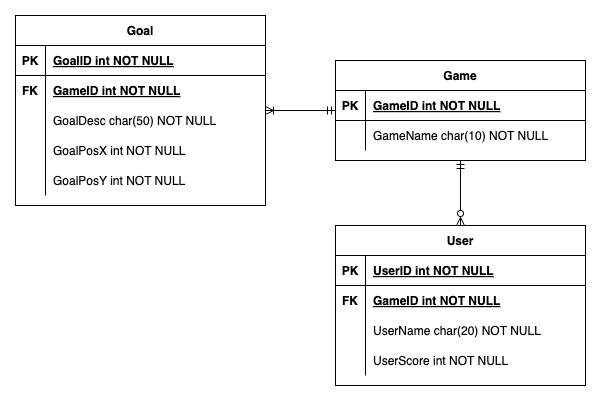

The diagram above was exported from draw.io. Its source (the exported page's mxGraphModel, read from the mxfile embedded in the PNG):
<mxGraphModel dx="681" dy="519" grid="1" gridSize="10" guides="1" tooltips="1" connect="1" arrows="1" fold="1" page="1" pageScale="1" pageWidth="600" pageHeight="400" math="0" shadow="0" extFonts="Permanent Marker^https://fonts.googleapis.com/css?family=Permanent+Marker">
  <root>
    <mxCell id="0" />
    <mxCell id="1" parent="0" />
    <mxCell id="C-vyLk0tnHw3VtMMgP7b-13" value="Goal" style="shape=table;startSize=30;container=1;collapsible=1;childLayout=tableLayout;fixedRows=1;rowLines=0;fontStyle=1;align=center;resizeLast=1;" parent="1" vertex="1">
      <mxGeometry x="15" y="15" width="250" height="190" as="geometry" />
    </mxCell>
    <mxCell id="C-vyLk0tnHw3VtMMgP7b-14" value="" style="shape=partialRectangle;collapsible=0;dropTarget=0;pointerEvents=0;fillColor=none;points=[[0,0.5],[1,0.5]];portConstraint=eastwest;top=0;left=0;right=0;bottom=1;" parent="C-vyLk0tnHw3VtMMgP7b-13" vertex="1">
      <mxGeometry y="30" width="250" height="30" as="geometry" />
    </mxCell>
    <mxCell id="C-vyLk0tnHw3VtMMgP7b-15" value="PK" style="shape=partialRectangle;overflow=hidden;connectable=0;fillColor=none;top=0;left=0;bottom=0;right=0;fontStyle=1;" parent="C-vyLk0tnHw3VtMMgP7b-14" vertex="1">
      <mxGeometry width="30" height="30" as="geometry">
        <mxRectangle width="30" height="30" as="alternateBounds" />
      </mxGeometry>
    </mxCell>
    <mxCell id="C-vyLk0tnHw3VtMMgP7b-16" value="GoalID int NOT NULL " style="shape=partialRectangle;overflow=hidden;connectable=0;fillColor=none;top=0;left=0;bottom=0;right=0;align=left;spacingLeft=6;fontStyle=5;" parent="C-vyLk0tnHw3VtMMgP7b-14" vertex="1">
      <mxGeometry x="30" width="220" height="30" as="geometry">
        <mxRectangle width="220" height="30" as="alternateBounds" />
      </mxGeometry>
    </mxCell>
    <mxCell id="W7lbUFI3bhlaNUvnr4QW-47" style="shape=partialRectangle;collapsible=0;dropTarget=0;pointerEvents=0;fillColor=none;points=[[0,0.5],[1,0.5]];portConstraint=eastwest;top=0;left=0;right=0;bottom=0;" vertex="1" parent="C-vyLk0tnHw3VtMMgP7b-13">
      <mxGeometry y="60" width="250" height="30" as="geometry" />
    </mxCell>
    <mxCell id="W7lbUFI3bhlaNUvnr4QW-48" value="FK" style="shape=partialRectangle;overflow=hidden;connectable=0;fillColor=none;top=0;left=0;bottom=0;right=0;fontStyle=1" vertex="1" parent="W7lbUFI3bhlaNUvnr4QW-47">
      <mxGeometry width="30" height="30" as="geometry">
        <mxRectangle width="30" height="30" as="alternateBounds" />
      </mxGeometry>
    </mxCell>
    <mxCell id="W7lbUFI3bhlaNUvnr4QW-49" value="GameID int NOT NULL" style="shape=partialRectangle;overflow=hidden;connectable=0;fillColor=none;top=0;left=0;bottom=0;right=0;align=left;spacingLeft=6;fontStyle=5" vertex="1" parent="W7lbUFI3bhlaNUvnr4QW-47">
      <mxGeometry x="30" width="220" height="30" as="geometry">
        <mxRectangle width="220" height="30" as="alternateBounds" />
      </mxGeometry>
    </mxCell>
    <mxCell id="W7lbUFI3bhlaNUvnr4QW-67" style="shape=partialRectangle;collapsible=0;dropTarget=0;pointerEvents=0;fillColor=none;points=[[0,0.5],[1,0.5]];portConstraint=eastwest;top=0;left=0;right=0;bottom=0;" vertex="1" parent="C-vyLk0tnHw3VtMMgP7b-13">
      <mxGeometry y="90" width="250" height="30" as="geometry" />
    </mxCell>
    <mxCell id="W7lbUFI3bhlaNUvnr4QW-68" style="shape=partialRectangle;overflow=hidden;connectable=0;fillColor=none;top=0;left=0;bottom=0;right=0;" vertex="1" parent="W7lbUFI3bhlaNUvnr4QW-67">
      <mxGeometry width="30" height="30" as="geometry">
        <mxRectangle width="30" height="30" as="alternateBounds" />
      </mxGeometry>
    </mxCell>
    <mxCell id="W7lbUFI3bhlaNUvnr4QW-69" value="GoalDesc char(50) NOT NULL" style="shape=partialRectangle;overflow=hidden;connectable=0;fillColor=none;top=0;left=0;bottom=0;right=0;align=left;spacingLeft=6;" vertex="1" parent="W7lbUFI3bhlaNUvnr4QW-67">
      <mxGeometry x="30" width="220" height="30" as="geometry">
        <mxRectangle width="220" height="30" as="alternateBounds" />
      </mxGeometry>
    </mxCell>
    <mxCell id="C-vyLk0tnHw3VtMMgP7b-20" value="" style="shape=partialRectangle;collapsible=0;dropTarget=0;pointerEvents=0;fillColor=none;points=[[0,0.5],[1,0.5]];portConstraint=eastwest;top=0;left=0;right=0;bottom=0;" parent="C-vyLk0tnHw3VtMMgP7b-13" vertex="1">
      <mxGeometry y="120" width="250" height="30" as="geometry" />
    </mxCell>
    <mxCell id="C-vyLk0tnHw3VtMMgP7b-21" value="" style="shape=partialRectangle;overflow=hidden;connectable=0;fillColor=none;top=0;left=0;bottom=0;right=0;" parent="C-vyLk0tnHw3VtMMgP7b-20" vertex="1">
      <mxGeometry width="30" height="30" as="geometry">
        <mxRectangle width="30" height="30" as="alternateBounds" />
      </mxGeometry>
    </mxCell>
    <mxCell id="C-vyLk0tnHw3VtMMgP7b-22" value="GoalPosX int NOT NULL" style="shape=partialRectangle;overflow=hidden;connectable=0;fillColor=none;top=0;left=0;bottom=0;right=0;align=left;spacingLeft=6;" parent="C-vyLk0tnHw3VtMMgP7b-20" vertex="1">
      <mxGeometry x="30" width="220" height="30" as="geometry">
        <mxRectangle width="220" height="30" as="alternateBounds" />
      </mxGeometry>
    </mxCell>
    <mxCell id="W7lbUFI3bhlaNUvnr4QW-33" style="shape=partialRectangle;collapsible=0;dropTarget=0;pointerEvents=0;fillColor=none;points=[[0,0.5],[1,0.5]];portConstraint=eastwest;top=0;left=0;right=0;bottom=0;" vertex="1" parent="C-vyLk0tnHw3VtMMgP7b-13">
      <mxGeometry y="150" width="250" height="30" as="geometry" />
    </mxCell>
    <mxCell id="W7lbUFI3bhlaNUvnr4QW-34" style="shape=partialRectangle;overflow=hidden;connectable=0;fillColor=none;top=0;left=0;bottom=0;right=0;" vertex="1" parent="W7lbUFI3bhlaNUvnr4QW-33">
      <mxGeometry width="30" height="30" as="geometry">
        <mxRectangle width="30" height="30" as="alternateBounds" />
      </mxGeometry>
    </mxCell>
    <mxCell id="W7lbUFI3bhlaNUvnr4QW-35" value="GoalPosY int NOT NULL" style="shape=partialRectangle;overflow=hidden;connectable=0;fillColor=none;top=0;left=0;bottom=0;right=0;align=left;spacingLeft=6;" vertex="1" parent="W7lbUFI3bhlaNUvnr4QW-33">
      <mxGeometry x="30" width="220" height="30" as="geometry">
        <mxRectangle width="220" height="30" as="alternateBounds" />
      </mxGeometry>
    </mxCell>
    <mxCell id="W7lbUFI3bhlaNUvnr4QW-64" style="edgeStyle=orthogonalEdgeStyle;rounded=0;orthogonalLoop=1;jettySize=auto;html=1;startArrow=ERmandOne;startFill=0;endArrow=ERoneToMany;endFill=0;" edge="1" parent="1" source="C-vyLk0tnHw3VtMMgP7b-23" target="C-vyLk0tnHw3VtMMgP7b-13">
      <mxGeometry relative="1" as="geometry">
        <mxPoint x="460" y="-20" as="targetPoint" />
      </mxGeometry>
    </mxCell>
    <mxCell id="W7lbUFI3bhlaNUvnr4QW-66" style="edgeStyle=orthogonalEdgeStyle;rounded=0;orthogonalLoop=1;jettySize=auto;html=1;endArrow=ERzeroToMany;endFill=0;startArrow=ERmandOne;startFill=0;" edge="1" parent="1" source="C-vyLk0tnHw3VtMMgP7b-23" target="W7lbUFI3bhlaNUvnr4QW-11">
      <mxGeometry relative="1" as="geometry" />
    </mxCell>
    <mxCell id="C-vyLk0tnHw3VtMMgP7b-23" value="Game" style="shape=table;startSize=30;container=1;collapsible=1;childLayout=tableLayout;fixedRows=1;rowLines=0;fontStyle=1;align=center;resizeLast=1;" parent="1" vertex="1">
      <mxGeometry x="335" y="60" width="250" height="100" as="geometry" />
    </mxCell>
    <mxCell id="C-vyLk0tnHw3VtMMgP7b-24" value="" style="shape=partialRectangle;collapsible=0;dropTarget=0;pointerEvents=0;fillColor=none;points=[[0,0.5],[1,0.5]];portConstraint=eastwest;top=0;left=0;right=0;bottom=1;" parent="C-vyLk0tnHw3VtMMgP7b-23" vertex="1">
      <mxGeometry y="30" width="250" height="30" as="geometry" />
    </mxCell>
    <mxCell id="C-vyLk0tnHw3VtMMgP7b-25" value="PK" style="shape=partialRectangle;overflow=hidden;connectable=0;fillColor=none;top=0;left=0;bottom=0;right=0;fontStyle=1;" parent="C-vyLk0tnHw3VtMMgP7b-24" vertex="1">
      <mxGeometry width="30" height="30" as="geometry">
        <mxRectangle width="30" height="30" as="alternateBounds" />
      </mxGeometry>
    </mxCell>
    <mxCell id="C-vyLk0tnHw3VtMMgP7b-26" value="GameID int NOT NULL " style="shape=partialRectangle;overflow=hidden;connectable=0;fillColor=none;top=0;left=0;bottom=0;right=0;align=left;spacingLeft=6;fontStyle=5;" parent="C-vyLk0tnHw3VtMMgP7b-24" vertex="1">
      <mxGeometry x="30" width="220" height="30" as="geometry">
        <mxRectangle width="220" height="30" as="alternateBounds" />
      </mxGeometry>
    </mxCell>
    <mxCell id="C-vyLk0tnHw3VtMMgP7b-27" value="" style="shape=partialRectangle;collapsible=0;dropTarget=0;pointerEvents=0;fillColor=none;points=[[0,0.5],[1,0.5]];portConstraint=eastwest;top=0;left=0;right=0;bottom=0;" parent="C-vyLk0tnHw3VtMMgP7b-23" vertex="1">
      <mxGeometry y="60" width="250" height="30" as="geometry" />
    </mxCell>
    <mxCell id="C-vyLk0tnHw3VtMMgP7b-28" value="" style="shape=partialRectangle;overflow=hidden;connectable=0;fillColor=none;top=0;left=0;bottom=0;right=0;" parent="C-vyLk0tnHw3VtMMgP7b-27" vertex="1">
      <mxGeometry width="30" height="30" as="geometry">
        <mxRectangle width="30" height="30" as="alternateBounds" />
      </mxGeometry>
    </mxCell>
    <mxCell id="C-vyLk0tnHw3VtMMgP7b-29" value="GameName char(10) NOT NULL" style="shape=partialRectangle;overflow=hidden;connectable=0;fillColor=none;top=0;left=0;bottom=0;right=0;align=left;spacingLeft=6;" parent="C-vyLk0tnHw3VtMMgP7b-27" vertex="1">
      <mxGeometry x="30" width="220" height="30" as="geometry">
        <mxRectangle width="220" height="30" as="alternateBounds" />
      </mxGeometry>
    </mxCell>
    <mxCell id="W7lbUFI3bhlaNUvnr4QW-11" value="User" style="shape=table;startSize=30;container=1;collapsible=1;childLayout=tableLayout;fixedRows=1;rowLines=0;fontStyle=1;align=center;resizeLast=1;" vertex="1" parent="1">
      <mxGeometry x="335" y="225" width="250" height="160" as="geometry" />
    </mxCell>
    <mxCell id="W7lbUFI3bhlaNUvnr4QW-12" value="" style="shape=partialRectangle;collapsible=0;dropTarget=0;pointerEvents=0;fillColor=none;points=[[0,0.5],[1,0.5]];portConstraint=eastwest;top=0;left=0;right=0;bottom=1;" vertex="1" parent="W7lbUFI3bhlaNUvnr4QW-11">
      <mxGeometry y="30" width="250" height="30" as="geometry" />
    </mxCell>
    <mxCell id="W7lbUFI3bhlaNUvnr4QW-13" value="PK" style="shape=partialRectangle;overflow=hidden;connectable=0;fillColor=none;top=0;left=0;bottom=0;right=0;fontStyle=1;" vertex="1" parent="W7lbUFI3bhlaNUvnr4QW-12">
      <mxGeometry width="30" height="30" as="geometry">
        <mxRectangle width="30" height="30" as="alternateBounds" />
      </mxGeometry>
    </mxCell>
    <mxCell id="W7lbUFI3bhlaNUvnr4QW-14" value="UserID int NOT NULL " style="shape=partialRectangle;overflow=hidden;connectable=0;fillColor=none;top=0;left=0;bottom=0;right=0;align=left;spacingLeft=6;fontStyle=5;" vertex="1" parent="W7lbUFI3bhlaNUvnr4QW-12">
      <mxGeometry x="30" width="220" height="30" as="geometry">
        <mxRectangle width="220" height="30" as="alternateBounds" />
      </mxGeometry>
    </mxCell>
    <mxCell id="W7lbUFI3bhlaNUvnr4QW-15" value="" style="shape=partialRectangle;collapsible=0;dropTarget=0;pointerEvents=0;fillColor=none;points=[[0,0.5],[1,0.5]];portConstraint=eastwest;top=0;left=0;right=0;bottom=0;" vertex="1" parent="W7lbUFI3bhlaNUvnr4QW-11">
      <mxGeometry y="60" width="250" height="30" as="geometry" />
    </mxCell>
    <mxCell id="W7lbUFI3bhlaNUvnr4QW-16" value="FK" style="shape=partialRectangle;overflow=hidden;connectable=0;fillColor=none;top=0;left=0;bottom=0;right=0;fontStyle=1" vertex="1" parent="W7lbUFI3bhlaNUvnr4QW-15">
      <mxGeometry width="30" height="30" as="geometry">
        <mxRectangle width="30" height="30" as="alternateBounds" />
      </mxGeometry>
    </mxCell>
    <mxCell id="W7lbUFI3bhlaNUvnr4QW-17" value="GameID int NOT NULL" style="shape=partialRectangle;overflow=hidden;connectable=0;fillColor=none;top=0;left=0;bottom=0;right=0;align=left;spacingLeft=6;fontStyle=5" vertex="1" parent="W7lbUFI3bhlaNUvnr4QW-15">
      <mxGeometry x="30" width="220" height="30" as="geometry">
        <mxRectangle width="220" height="30" as="alternateBounds" />
      </mxGeometry>
    </mxCell>
    <mxCell id="W7lbUFI3bhlaNUvnr4QW-18" value="" style="shape=partialRectangle;collapsible=0;dropTarget=0;pointerEvents=0;fillColor=none;points=[[0,0.5],[1,0.5]];portConstraint=eastwest;top=0;left=0;right=0;bottom=0;" vertex="1" parent="W7lbUFI3bhlaNUvnr4QW-11">
      <mxGeometry y="90" width="250" height="30" as="geometry" />
    </mxCell>
    <mxCell id="W7lbUFI3bhlaNUvnr4QW-19" value="" style="shape=partialRectangle;overflow=hidden;connectable=0;fillColor=none;top=0;left=0;bottom=0;right=0;" vertex="1" parent="W7lbUFI3bhlaNUvnr4QW-18">
      <mxGeometry width="30" height="30" as="geometry">
        <mxRectangle width="30" height="30" as="alternateBounds" />
      </mxGeometry>
    </mxCell>
    <mxCell id="W7lbUFI3bhlaNUvnr4QW-20" value="UserName char(20) NOT NULL" style="shape=partialRectangle;overflow=hidden;connectable=0;fillColor=none;top=0;left=0;bottom=0;right=0;align=left;spacingLeft=6;" vertex="1" parent="W7lbUFI3bhlaNUvnr4QW-18">
      <mxGeometry x="30" width="220" height="30" as="geometry">
        <mxRectangle width="220" height="30" as="alternateBounds" />
      </mxGeometry>
    </mxCell>
    <mxCell id="W7lbUFI3bhlaNUvnr4QW-37" style="shape=partialRectangle;collapsible=0;dropTarget=0;pointerEvents=0;fillColor=none;points=[[0,0.5],[1,0.5]];portConstraint=eastwest;top=0;left=0;right=0;bottom=0;" vertex="1" parent="W7lbUFI3bhlaNUvnr4QW-11">
      <mxGeometry y="120" width="250" height="30" as="geometry" />
    </mxCell>
    <mxCell id="W7lbUFI3bhlaNUvnr4QW-38" style="shape=partialRectangle;overflow=hidden;connectable=0;fillColor=none;top=0;left=0;bottom=0;right=0;" vertex="1" parent="W7lbUFI3bhlaNUvnr4QW-37">
      <mxGeometry width="30" height="30" as="geometry">
        <mxRectangle width="30" height="30" as="alternateBounds" />
      </mxGeometry>
    </mxCell>
    <mxCell id="W7lbUFI3bhlaNUvnr4QW-39" value="UserScore int NOT NULL" style="shape=partialRectangle;overflow=hidden;connectable=0;fillColor=none;top=0;left=0;bottom=0;right=0;align=left;spacingLeft=6;" vertex="1" parent="W7lbUFI3bhlaNUvnr4QW-37">
      <mxGeometry x="30" width="220" height="30" as="geometry">
        <mxRectangle width="220" height="30" as="alternateBounds" />
      </mxGeometry>
    </mxCell>
  </root>
</mxGraphModel>